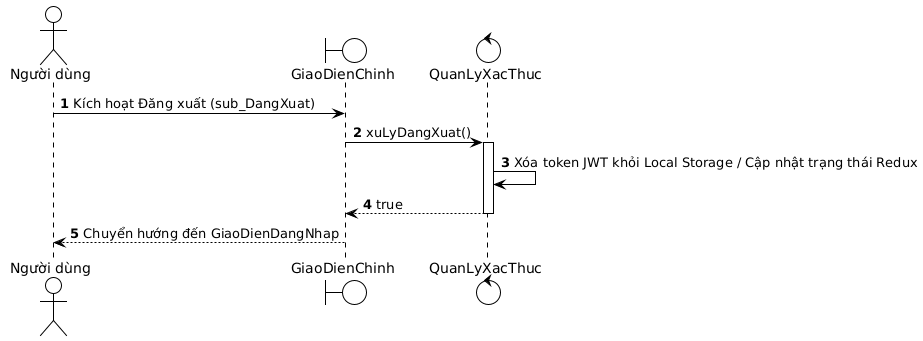

The diagram above was rendered by PlantUML. Its source (embedded in the PNG):
@startuml
!theme plain
autonumber
actor "Người dùng" as user
boundary "GiaoDienChinh" as gd_chinh
control "QuanLyXacThuc" as ql_xt

user -> gd_chinh : Kích hoạt Đăng xuất (sub_DangXuat)
gd_chinh -> ql_xt : xuLyDangXuat()
activate ql_xt
ql_xt -> ql_xt : Xóa token JWT khỏi Local Storage / Cập nhật trạng thái Redux
ql_xt --> gd_chinh : true
deactivate ql_xt
gd_chinh --> user : Chuyển hướng đến GiaoDienDangNhap
@enduml